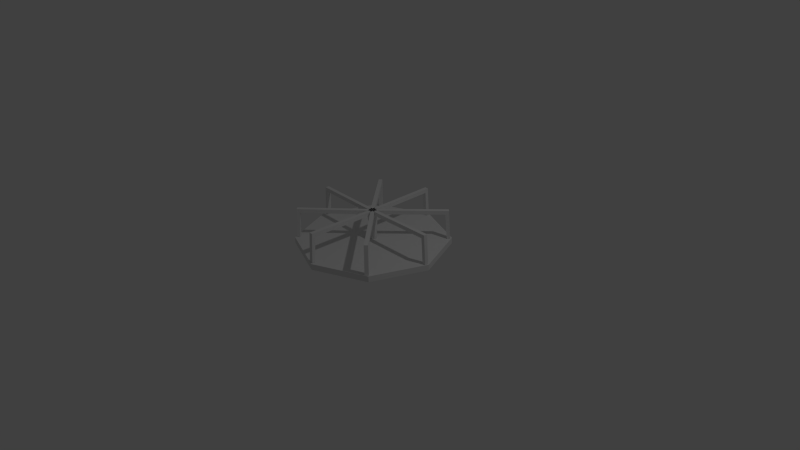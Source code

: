 # Source: spinwheel.blend  (saved by Blender 2.73.0; exported with 4.5.12 LTS)
import bpy
from mathutils import Matrix  # noqa: F401  (used for matrix-valued properties, if any)

bpy.ops.wm.read_factory_settings(use_empty=True)
scene = bpy.context.scene
scene.name = 'Scene'

# ---- collections
col_collection_1 = bpy.data.collections.new('Collection 1'); scene.collection.children.link(col_collection_1)

# ---- materials (node trees are filled in below, after node groups)
mat_material = bpy.data.materials.new('Material')
mat_material.alpha_threshold = 0.0
mat_material.use_transparent_shadow = False
mat_material.roughness = 0.5
mat_material.line_color = (0.0, 0.0, 0.0, 1.0)

# ---- material node trees

# ---- world
world_world = bpy.data.worlds.new('World'); scene.world = world_world
world_world.color = (0.05088, 0.05088, 0.05088)
world_world.use_sun_shadow = False
world_world.sun_shadow_jitter_overblur = 0.0
world_world.cycles.sampling_method = 'MANUAL'
world_world.cycles.sample_map_resolution = 256

# ---- cameras
cam_camera = bpy.data.cameras.new('Camera')
cam_camera.clip_end = 100.0
cam_camera.lens = 35.0
cam_camera.sensor_width = 32.0
cam_camera.sensor_height = 18.0
cam_camera.ortho_scale = 7.314
cam_camera.dof.focus_distance = 0.0
cam_camera.dof.aperture_fstop = 128.0

# ---- lights
light_lamp = bpy.data.lights.new('Lamp', 'POINT')
light_lamp.transmission_factor = 0.0
light_lamp.cutoff_distance = 30.0
light_lamp.energy = 100.0
light_lamp.shadow_buffer_clip_start = 1.001
light_lamp.shadow_soft_size = 0.1
light_lamp.shadow_maximum_resolution = 0.006
light_lamp.use_absolute_resolution = True
light_lamp.cycles.use_multiple_importance_sampling = False

# ---- meshes
me_cube = bpy.data.meshes.new('Cube')
me_cube.from_pydata([(-0.02707, 0.01761, 0.6118), (-0.02707, 0.9578, 0.6118), (0.02278, 0.9578, 0.6118), (0.02278, 0.01761, 0.6118), (-0.02707, 0.06021, 0.5595), (0.02278, 0.06021, 0.5595), (0.02278, 0.9129, 0.5595), (-0.02707, 0.9129, 0.5595), (-0.02707, -0.009351, 0.2238), (-0.02707, 0.9779, 0.2238), (0.02278, 0.9779, 0.2238), (0.02278, -0.009351, 0.2238), (-0.02707, 0.04029, 0.2238), (0.02278, 0.04029, 0.2238), (0.02278, 0.9333, 0.2238), (-0.02707, 0.9333, 0.2238), (-0.006425, 0.03165, 0.6118), (0.6639, 0.6908, 0.6118), (0.6988, 0.6553, 0.6118), (0.02853, -0.003895, 0.6118), (0.02395, 0.06152, 0.5595), (0.0589, 0.02598, 0.5595), (0.6669, 0.6239, 0.5595), (0.6319, 0.6594, 0.5595), (-0.02565, 0.01274, 0.2238), (0.6783, 0.705, 0.2238), (0.7132, 0.6694, 0.2238), (0.009305, -0.0228, 0.2238), (0.009746, 0.04755, 0.2238), (0.0447, 0.01201, 0.2238), (0.6814, 0.6381, 0.2238), (0.6464, 0.6737, 0.2238), (0.01806, 0.02677, 0.6118), (0.9581, 0.01104, 0.6118), (0.9572, -0.0388, 0.6118), (0.01722, -0.02307, 0.6118), (0.06066, 0.02606, 0.5595), (0.05982, -0.02378, 0.5595), (0.9124, -0.03805, 0.5595), (0.9133, 0.01179, 0.5595), (-0.008897, 0.02722, 0.2238), (0.9782, 0.0107, 0.2238), (0.9774, -0.03914, 0.2238), (-0.009731, -0.02262, 0.2238), (0.04074, 0.02639, 0.2238), (0.0399, -0.02345, 0.2238), (0.9328, -0.03839, 0.2238), (0.9336, 0.01145, 0.2238), (0.03175, 0.005894, 0.6118), (0.6796, -0.6754, 0.6118), (0.6435, -0.7097, 0.6118), (-0.004372, -0.02846, 0.6118), (0.06111, -0.02498, 0.5595), (0.02499, -0.05933, 0.5595), (0.6126, -0.6772, 0.5595), (0.6488, -0.6429, 0.5595), (0.01317, 0.02543, 0.2238), (0.6935, -0.69, 0.2238), (0.6574, -0.7243, 0.2238), (-0.02295, -0.008922, 0.2238), (0.04738, -0.01054, 0.2238), (0.01126, -0.04489, 0.2238), (0.6267, -0.692, 0.2238), (0.6628, -0.6576, 0.2238), (0.02646, -0.0185, 0.6118), (-0.00499, -0.9581, 0.6118), (-0.05481, -0.9565, 0.6118), (-0.02336, -0.01684, 0.6118), (0.02504, -0.06109, 0.5595), (-0.02478, -0.05942, 0.5595), (-0.05331, -0.9117, 0.5595), (-0.00349, -0.9133, 0.5595), (0.02737, 0.00844, 0.2238), (-0.005664, -0.9783, 0.2238), (-0.05548, -0.9766, 0.2238), (-0.02245, 0.01011, 0.2238), (0.02571, -0.04117, 0.2238), (-0.02411, -0.0395, 0.2238), (-0.05399, -0.932, 0.2238), (-0.004171, -0.9337, 0.2238), (0.005362, -0.03184, 0.6118), (-0.6866, -0.6682, 0.6118), (-0.7204, -0.6316, 0.6118), (-0.02838, 0.004848, 0.6118), (-0.026, -0.06068, 0.5595), (-0.05974, -0.02399, 0.5595), (-0.6874, -0.6012, 0.5595), (-0.6536, -0.6379, 0.5595), (0.02521, -0.01359, 0.2238), (-0.7015, -0.6819, 0.2238), (-0.7352, -0.6452, 0.2238), (-0.008537, 0.0231, 0.2238), (-0.01133, -0.0472, 0.2238), (-0.04507, -0.01051, 0.2238), (-0.7024, -0.615, 0.2238), (-0.6686, -0.6517, 0.2238), (-0.01894, -0.02615, 0.6118), (-0.9579, 0.02102, 0.6118), (-0.9554, 0.0708, 0.6118), (-0.01644, 0.02363, 0.6118), (-0.0615, -0.02401, 0.5595), (-0.05899, 0.02577, 0.5595), (-0.9106, 0.06856, 0.5595), (-0.9131, 0.01877, 0.5595), (0.007981, -0.0275, 0.2238), (-0.978, 0.02203, 0.2238), (-0.9755, 0.07182, 0.2238), (0.01048, 0.02228, 0.2238), (-0.0416, -0.02501, 0.2238), (-0.03909, 0.02477, 0.2238), (-0.931, 0.06958, 0.2238), (-0.9335, 0.01979, 0.2238), (-0.03193, -0.004829, 0.6118), (-0.6567, 0.6977, 0.6118), (-0.6194, 0.7308, 0.6118), (0.005322, 0.0283, 0.6118), (-0.06024, 0.02701, 0.5595), (-0.02299, 0.06013, 0.5595), (-0.5896, 0.6974, 0.5595), (-0.6269, 0.6642, 0.5595), (-0.01401, -0.02498, 0.2238), (-0.6701, 0.7128, 0.2238), (-0.6328, 0.7459, 0.2238), (0.02324, 0.008149, 0.2238), (-0.047, 0.01212, 0.2238), (-0.009749, 0.04524, 0.2238), (-0.6031, 0.7126, 0.2238), (-0.6404, 0.6794, 0.2238), (0.3577, 0.3577, 0.004142), (0.3577, -0.3577, 0.004142), (-0.3577, -0.3577, 0.004142), (-0.3577, 0.3577, 0.004142), (0.3577, 0.3577, 0.1444), (0.3577, -0.3577, 0.1444), (-0.3577, -0.3577, 0.1444), (-0.3577, 0.3577, 0.1444), (0.0, 1.0, 0.1433), (0.0, 1.0, 0.2216), (0.7071, 0.7071, 0.1433), (0.7071, 0.7071, 0.2216), (1.0, -4.371e-08, 0.1433), (1.0, -4.371e-08, 0.2216), (0.7071, -0.7071, 0.1433), (0.7071, -0.7071, 0.2216), (-8.742e-08, -1.0, 0.1433), (-8.742e-08, -1.0, 0.2216), (-0.7071, -0.7071, 0.1433), (-0.7071, -0.7071, 0.2216), (-1.0, 1.192e-08, 0.1433), (-1.0, 1.192e-08, 0.2216), (-0.7071, 0.7071, 0.1433), (-0.7071, 0.7071, 0.2216)], [], [(6, 14, 10, 2), (3, 11, 13, 5), (3, 5, 6, 2), (6, 7, 15, 14), (4, 12, 8, 0), (4, 7, 6, 5), (4, 0, 1, 7), (4, 5, 13, 12), (3, 2, 1, 0), (1, 9, 15, 7), (2, 10, 9, 1), (22, 30, 26, 18), (19, 27, 29, 21), (19, 21, 22, 18), (22, 23, 31, 30), (20, 28, 24, 16), (20, 23, 22, 21), (20, 16, 17, 23), (20, 21, 29, 28), (19, 18, 17, 16), (17, 25, 31, 23), (18, 26, 25, 17), (38, 46, 42, 34), (35, 43, 45, 37), (35, 37, 38, 34), (38, 39, 47, 46), (36, 44, 40, 32), (36, 39, 38, 37), (36, 32, 33, 39), (36, 37, 45, 44), (35, 34, 33, 32), (33, 41, 47, 39), (34, 42, 41, 33), (54, 62, 58, 50), (51, 59, 61, 53), (51, 53, 54, 50), (54, 55, 63, 62), (52, 60, 56, 48), (52, 55, 54, 53), (52, 48, 49, 55), (52, 53, 61, 60), (51, 50, 49, 48), (49, 57, 63, 55), (50, 58, 57, 49), (70, 78, 74, 66), (67, 75, 77, 69), (67, 69, 70, 66), (70, 71, 79, 78), (68, 76, 72, 64), (68, 71, 70, 69), (68, 64, 65, 71), (68, 69, 77, 76), (67, 66, 65, 64), (65, 73, 79, 71), (66, 74, 73, 65), (86, 94, 90, 82), (83, 91, 93, 85), (83, 85, 86, 82), (86, 87, 95, 94), (84, 92, 88, 80), (84, 87, 86, 85), (84, 80, 81, 87), (84, 85, 93, 92), (83, 82, 81, 80), (81, 89, 95, 87), (82, 90, 89, 81), (102, 110, 106, 98), (99, 107, 109, 101), (99, 101, 102, 98), (102, 103, 111, 110), (100, 108, 104, 96), (100, 103, 102, 101), (100, 96, 97, 103), (100, 101, 109, 108), (99, 98, 97, 96), (97, 105, 111, 103), (98, 106, 105, 97), (118, 126, 122, 114), (115, 123, 125, 117), (115, 117, 118, 114), (118, 119, 127, 126), (116, 124, 120, 112), (116, 119, 118, 117), (116, 112, 113, 119), (116, 117, 125, 124), (115, 114, 113, 112), (113, 121, 127, 119), (114, 122, 121, 113), (128, 129, 130, 131), (132, 135, 134, 133), (128, 132, 133, 129), (129, 133, 134, 130), (130, 134, 135, 131), (132, 128, 131, 135), (136, 137, 139, 138), (138, 139, 141, 140), (140, 141, 143, 142), (142, 143, 145, 144), (144, 145, 147, 146), (146, 147, 149, 148), (139, 137, 151, 149, 147, 145, 143, 141), (150, 151, 137, 136), (148, 149, 151, 150), (136, 138, 140, 142, 144, 146, 148, 150)])
me_cube.materials.append(mat_material)
me_cube.use_remesh_preserve_volume = False
me_cube.use_remesh_preserve_attributes = False
me_cube.use_mirror_vertex_groups = False
me_cube.auto_texspace = False
me_cube.update()

# ---- objects
ob_barscenter = bpy.data.objects.new('BarsCenter', None)
ob_cube = bpy.data.objects.new('Cube', me_cube)
ob_lamp = bpy.data.objects.new('Lamp', light_lamp)
ob_camera = bpy.data.objects.new('Camera', cam_camera)

# ---- transforms, parenting, visibility, modifiers, constraints
ob_barscenter.location = (0.0, 0.0, 0.0)
ob_barscenter.empty_image_offset = (0.0, 0.0)
ob_barscenter.lineart.crease_threshold = 0.0
ob_cube.location = (0.0, 0.0, 0.0)
ob_cube.lock_rotations_4d = False
ob_cube.empty_display_type = 'ARROWS'
ob_cube.show_texture_space = True
ob_cube.lineart.crease_threshold = 0.0
_vg = ob_cube.vertex_groups.new(name='Bar')
ob_lamp.location = (4.076, 1.005, 5.885)
ob_lamp.rotation_euler = (0.6503, 0.05522, 1.866)
ob_lamp.lock_rotations_4d = False
ob_lamp.empty_display_type = 'ARROWS'
ob_lamp.color = (0.0, 0.0, 0.0, 0.0)
ob_lamp.lineart.crease_threshold = 0.0
ob_camera.location = (7.481, -6.508, 5.325)
ob_camera.rotation_euler = (1.109, 0.01082, 0.8149)
ob_camera.lock_rotations_4d = False
ob_camera.empty_display_type = 'ARROWS'
ob_camera.color = (0.0, 0.0, 0.0, 0.0)
ob_camera.display_type = 'WIRE'
ob_camera.lineart.crease_threshold = 0.0

# ---- collection membership
col_collection_1.objects.link(ob_barscenter)
col_collection_1.objects.link(ob_cube)
col_collection_1.objects.link(ob_lamp)
col_collection_1.objects.link(ob_camera)

# ---- scene / render settings (as saved in the file)
scene.camera = ob_camera
scene.frame_start = 1; scene.frame_end = 250; scene.frame_set(141)
scene.render.engine = 'BLENDER_EEVEE_NEXT'
scene.render.resolution_percentage = 50
scene.render.dither_intensity = 0.0
scene.cycles.use_denoising = False
scene.cycles.samples = 10
scene.cycles.sampling_pattern = 'TABULATED_SOBOL'
scene.cycles.light_sampling_threshold = 0.0
scene.cycles.use_adaptive_sampling = False
scene.cycles.use_light_tree = False
scene.cycles.blur_glossy = 0.0
scene.cycles.pixel_filter_type = 'GAUSSIAN'
scene.cycles.sample_clamp_indirect = 0.0
scene.view_settings.view_transform = 'Standard'
bpy.context.view_layer.update()
